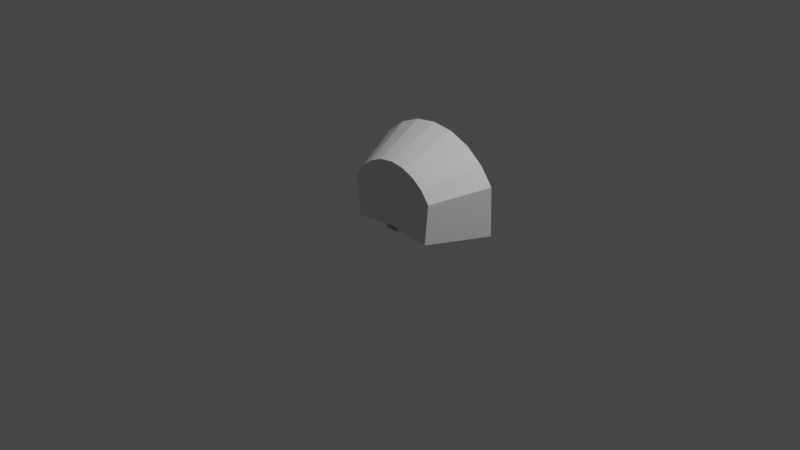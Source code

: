 # Source: Mk2Pod.blend  (saved by Blender 3.1.7; exported with 4.5.12 LTS)
import bpy
from mathutils import Matrix  # noqa: F401  (used for matrix-valued properties, if any)

bpy.ops.wm.read_factory_settings(use_empty=True)
scene = bpy.context.scene
scene.name = 'Scene'

# ---- collections
col_collection = bpy.data.collections.new('Collection'); scene.collection.children.link(col_collection)

# ---- materials (node trees are filled in below, after node groups)
mat_material = bpy.data.materials.new('Material')
mat_material.use_transparent_shadow = False

# ---- material node trees
mat_material.use_nodes = True; mat_material.node_tree.nodes.clear()
_N = mat_material.node_tree.nodes; _L = mat_material.node_tree.links
n0 = _N.new('ShaderNodeBsdfPrincipled'); n0.name = 'Principled BSDF'; n0.location = (10, 300)
n0.distribution = 'GGX'
n0.subsurface_method = 'RANDOM_WALK_SKIN'
n0.inputs[3].default_value = 1.45
n0.inputs[27].default_value = (0.0, 0.0, 0.0, 1.0)
n0.inputs[28].default_value = 1.0
n1 = _N.new('ShaderNodeOutputMaterial'); n1.name = 'Material Output'; n1.location = (300, 300)
_L.new(n0.outputs[0], n1.inputs[0])
n1.is_active_output = True

# ---- world
world_world = bpy.data.worlds.new('World'); scene.world = world_world
world_world.use_nodes = True; world_world.node_tree.nodes.clear()
_N = world_world.node_tree.nodes; _L = world_world.node_tree.links
n0 = _N.new('ShaderNodeOutputWorld'); n0.name = 'World Output'; n0.location = (300, 300)
n1 = _N.new('ShaderNodeBackground'); n1.name = 'Background'; n1.location = (10, 300)
n1.inputs[0].default_value = (0.05088, 0.05088, 0.05088, 1.0)
_L.new(n1.outputs[0], n0.inputs[0])
n0.is_active_output = True
world_world.color = (0.05088, 0.05088, 0.05088)
world_world.use_sun_shadow = False
world_world.sun_shadow_jitter_overblur = 0.0

# ---- cameras
cam_camera = bpy.data.cameras.new('Camera')
cam_camera.clip_end = 100.0
cam_camera.ortho_scale = 7.314

# ---- lights
light_light = bpy.data.lights.new('Light', 'POINT')
light_light.transmission_factor = 0.0
light_light.energy = 1000.0
light_light.shadow_soft_size = 0.1
light_light.shadow_maximum_resolution = 0.006
light_light.use_absolute_resolution = True

# ---- meshes
me_shell = bpy.data.meshes.new('shell')
me_shell.from_pydata([(-0.758, 0.7989, 0.1109), (-0.796, 0.7344, -0.4594), (0.003557, 0.838, 0.02924), (-0.5971, 0.8376, -0.3363), (-0.3449, 0.8376, -0.5967), (-0.2381, 0.7344, -0.8874), (-0.4597, 0.7344, -0.7957), (-0.65, 0.7344, -0.6497), (0.7575, 0.7979, 0.1109), (0.796, 0.7344, -0.4594), (0.5971, 0.8376, -0.3363), (0.4597, 0.7344, -0.7957), (0.3449, 0.8376, -0.5967), (0.2381, 0.7344, -0.8874), (0.0, 0.8376, -0.6891), (0.0, 0.7344, -0.9187), (0.65, 0.7344, -0.6497), (0.5008, 0.81, -0.003207), (0.4909, 0.81, 0.09105), (0.5008, 0.6715, -0.003207), (0.4909, 0.6715, 0.09105), (0.6898, 0.81, 0.01665), (0.6799, 0.81, 0.1109), (0.6898, 0.6715, 0.01665), (0.6799, 0.6715, 0.1109), (0.04676, 0.2851, -0.08275), (0.03894, 0.2851, 0.07978), (-0.03894, 0.2851, 0.07978), (-0.04676, 0.2851, -0.08275), (0.08682, 0.1437, 0.08682), (0.121, 0.1437, -0.1759), (-0.08682, 0.1437, 0.08682), (-0.121, 0.1437, -0.1759), (-0.4906, 0.6715, 0.09105), (-0.5005, 0.6715, -0.003207), (-0.4906, 0.81, 0.09105), (-0.5005, 0.81, -0.003207), (-0.6795, 0.6715, 0.1109), (-0.6894, 0.6715, 0.01665), (-0.6795, 0.81, 0.1109), (-0.6894, 0.81, 0.01665), (-0.4762, 0.1466, 0.08843), (-0.5191, 0.1466, -0.3615), (0.002295, 0.1466, 0.03741), (-0.1552, 0.1466, -0.6407), (-0.2998, 0.1466, -0.5808), (-0.4239, 0.1466, -0.4856), (0.4764, 0.1466, 0.08843), (0.5193, 0.1466, -0.3615), (0.3, 0.1466, -0.5808), (0.1554, 0.1466, -0.6407), (9.76e-05, 0.1466, -0.6611), (0.4241, 0.1466, -0.4856)], [], [(3, 1, 7), (4, 3, 7, 6), (4, 6, 5), (14, 4, 5, 15), (4, 2, 3), (3, 2, 0), (14, 2, 4), (9, 8, 10), (1, 3, 0), (9, 10, 16), (10, 12, 11, 16), (11, 12, 13), (13, 12, 14, 15), (2, 12, 10), (2, 10, 8), (2, 14, 12), (22, 18, 20, 24), (20, 19, 23, 24), (17, 21, 23, 19), (22, 21, 17, 18), (24, 23, 21, 22), (18, 17, 19, 20), (30, 25, 26, 29), (25, 28, 27, 26), (29, 26, 27, 31), (32, 28, 25, 30), (31, 27, 28, 32), (43, 47, 48, 52, 49, 50, 51, 44, 45, 46, 42, 41), (33, 34, 36, 35), (35, 36, 40, 39), (39, 40, 38, 37), (37, 38, 34, 33), (35, 39, 37, 33), (40, 36, 34, 38), (13, 15, 51, 50), (7, 1, 42, 46), (11, 13, 50, 49), (8, 47, 43, 2), (9, 48, 47, 8), (15, 5, 44, 51), (0, 2, 43, 41), (5, 6, 45, 44), (9, 16, 52, 48), (6, 7, 46, 45), (1, 0, 41, 42), (16, 11, 49, 52)])
_uv = me_shell.uv_layers.new(name='UVMap')
_uv.uv.foreach_set('vector', [0.1939, 0.8125, 0.2602, 0.8563, 0.2124, 0.9149, 0.1138, 0.8906, 0.1939, 0.8125, 0.2124, 0.9149, 0.151, 0.9594, 0.1138, 0.8906, 0.151, 0.9594, 0.08032, 0.9865, 0.006744, 0.9164, 0.1138, 0.8906, 0.08032, 0.9865, 0.004943, 0.9946, 0.1138, 0.8906, 0.01168, 0.702, 0.1939, 0.8125, 0.1939, 0.8125, 0.01168, 0.702, 0.226, 0.7096, 0.006744, 0.9164, 0.01168, 0.702, 0.1138, 0.8906, 0.0, 0.0, 0.0, 0.0, 0.1939, 0.8125, 0.0, 0.0, 0.1939, 0.8125, 0.0, 0.0, 0.2602, 0.8563, 0.1939, 0.8125, 0.2124, 0.9149, 0.1939, 0.8125, 0.1138, 0.8906, 0.151, 0.9594, 0.2124, 0.9149, 0.151, 0.9594, 0.1138, 0.8906, 0.08032, 0.9865, 0.08032, 0.9865, 0.1138, 0.8906, 0.006744, 0.9164, 0.004943, 0.9946, 0.01168, 0.702, 0.1138, 0.8906, 0.1939, 0.8125, 0.01168, 0.702, 0.1939, 0.8125, 0.226, 0.7096, 0.01168, 0.702, 0.006744, 0.9164, 0.1138, 0.8906, 0.125, 0.5, 0.375, 0.5, 0.375, 0.75, 0.125, 0.75, 0.375, 0.75, 0.5933, 0.75, 0.5933, 1.0, 0.375, 1.0, 0.5933, 0.5, 0.875, 0.5, 0.875, 0.75, 0.5933, 0.75, 0.375, 0.25, 0.5933, 0.25, 0.5933, 0.5, 0.375, 0.5, 0.375, 0.0, 0.5933, 0.0, 0.5933, 0.25, 0.375, 0.25, 0.375, 0.5, 0.5933, 0.5, 0.5933, 0.75, 0.375, 0.75, 0.375, 1.0, 0.375, 1.0, 0.625, 1.0, 0.625, 1.0, 0.375, 0.5, 0.375, 0.75, 0.625, 0.75, 0.625, 0.5, 0.375, 0.25, 0.375, 0.25, 0.625, 0.25, 0.625, 0.25, 0.375, 0.75, 0.375, 0.75, 0.375, 0.5, 0.375, 0.5, 0.375, 0.5, 0.375, 0.5, 0.125, 0.5, 0.125, 0.5, 0.0, 0.0, 0.0, 0.0, 0.0, 0.0, 0.2124, 0.9149, 0.151, 0.9594, 0.08032, 0.9865, 0.004943, 0.9946, 0.08032, 0.9865, 0.151, 0.9594, 0.2124, 0.9149, 0.2602, 0.8563, 0.0, 0.0, 0.375, 0.0, 0.5933, 0.0, 0.5933, 0.25, 0.375, 0.25, 0.375, 0.25, 0.5933, 0.25, 0.5933, 0.5, 0.375, 0.5, 0.375, 0.5, 0.5933, 0.5, 0.5933, 0.75, 0.375, 0.75, 0.375, 0.75, 0.5933, 0.75, 0.5933, 1.0, 0.375, 1.0, 0.125, 0.5, 0.375, 0.5, 0.375, 0.75, 0.125, 0.75, 0.5933, 0.5, 0.875, 0.5, 0.875, 0.75, 0.5933, 0.75, 0.08032, 0.9865, 0.004943, 0.9946, 0.004943, 0.9946, 0.08032, 0.9865, 0.2124, 0.9149, 0.2602, 0.8563, 0.2602, 0.8563, 0.2124, 0.9149, 0.151, 0.9594, 0.08032, 0.9865, 0.08032, 0.9865, 0.151, 0.9594, 0.0, 0.0, 0.0, 0.0, 0.0, 0.0, 0.0, 0.0, 0.0, 0.0, 0.0, 0.0, 0.0, 0.0, 0.0, 0.0, 0.004943, 0.9946, 0.08032, 0.9865, 0.08032, 0.9865, 0.004943, 0.9946, 0.0, 0.0, 0.0, 0.0, 0.0, 0.0, 0.0, 0.0, 0.08032, 0.9865, 0.151, 0.9594, 0.151, 0.9594, 0.08032, 0.9865, 0.2602, 0.8563, 0.2124, 0.9149, 0.2124, 0.9149, 0.2602, 0.8563, 0.151, 0.9594, 0.2124, 0.9149, 0.2124, 0.9149, 0.151, 0.9594, 0.0, 0.0, 0.0, 0.0, 0.0, 0.0, 0.0, 0.0, 0.2124, 0.9149, 0.151, 0.9594, 0.151, 0.9594, 0.2124, 0.9149])
_uv.active_render = True
_uv = me_shell.uv_layers.new(name='UVMap2')
_uv.uv.foreach_set('vector', [0.0, 0.0, 0.0, 0.0, 0.0, 0.0, 0.0, 0.0, 0.0, 0.0, 0.0, 0.0, 0.0, 0.0, 0.0, 0.0, 0.0, 0.0, 0.0, 0.0, 0.0, 0.0, 0.0, 0.0, 0.0, 0.0, 0.0, 0.0, 0.0, 0.0, 0.0, 0.0, 0.0, 0.0, 0.0, 0.0, 0.0, 0.0, 0.0, 0.0, 0.0, 0.0, 0.0, 0.0, 0.0, 0.0, 0.0, 0.0, 0.0, 0.0, 0.0, 0.0, 0.0, 0.0, 0.0, 0.0, 0.0, 0.0, 0.0, 0.0, 0.0, 0.0, 0.0, 0.0, 0.0, 0.0, 0.0, 0.0, 0.0, 0.0, 0.0, 0.0, 0.0, 0.0, 0.0, 0.0, 0.0, 0.0, 0.0, 0.0, 0.0, 0.0, 0.0, 0.0, 0.0, 0.0, 0.0, 0.0, 0.0, 0.0, 0.0, 0.0, 0.0, 0.0, 0.0, 0.0, 0.0, 0.0, 0.0, 0.0, 0.0, 0.0, 0.0, 0.0, 0.0, 0.0, 0.0, 0.0, 0.0, 0.0, 0.0, 0.0, 0.0, 0.0, 0.0, 0.0, 0.0, 0.0, 0.0, 0.0, 0.0, 0.0, 0.0, 0.0, 0.0, 0.0, 0.0, 0.0, 0.0, 0.0, 0.0, 0.0, 0.0, 0.0, 0.0, 0.0, 0.0, 0.0, 0.0, 0.0, 0.0, 0.0, 0.0, 0.0, 0.0, 0.0, 0.0, 0.0, 0.0, 0.0, 0.0, 0.0, 0.0, 0.0, 0.0, 0.0, 0.0, 0.0, 0.0, 0.0, 0.0, 0.0, 0.0, 0.0, 0.0, 0.0, 0.0, 0.0, 0.0, 0.0, 0.0, 0.0, 0.0, 0.0, 0.0, 0.0, 0.0, 0.0, 0.0, 0.0, 0.0, 0.0, 0.0, 0.0, 0.0, 0.0, 0.0, 0.0, 0.0, 0.0, 0.0, 0.0, 0.0, 0.0, 0.0, 0.0, 0.0, 0.0, 0.0, 0.0, 0.0, 0.0, 0.0, 0.0, 0.0, 0.0, 0.0, 0.0, 0.0, 0.0, 0.0, 0.0, 0.0, 0.0, 0.0, 0.0, 0.0, 0.0, 0.0, 0.0, 0.0, 0.0, 0.0, 0.0, 0.0, 0.0, 0.0, 0.0, 0.0, 0.0, 0.0, 0.0, 0.0, 0.0, 0.0, 0.0, 0.0, 0.0, 0.0, 0.0, 0.0, 0.0, 0.0, 0.0, 0.0, 0.0, 0.0, 0.0, 0.0, 0.0, 0.0, 0.0, 0.0, 0.0, 0.0, 0.0, 0.0, 0.0, 0.0, 0.0, 0.0, 0.0, 0.0, 0.0, 0.0, 0.0, 0.0, 0.0, 0.0, 0.0, 0.0, 0.0, 0.0, 0.0, 0.0, 0.0, 0.0, 0.0, 0.0, 0.0, 0.0, 0.0, 0.0, 0.0, 0.0, 0.0, 0.0, 0.0, 0.0, 0.0, 0.0, 0.0, 0.0, 0.0, 0.0, 0.0, 0.0, 0.0, 0.0, 0.0, 0.0, 0.0, 0.0, 0.0, 0.0, 0.0, 0.0, 0.0, 0.0, 0.0, 0.0, 0.0, 0.0, 0.0, 0.0, 0.0, 0.0, 0.0, 0.0, 0.0, 0.0, 0.0, 0.0, 0.0, 0.0, 0.0, 0.0, 0.0, 0.0, 0.0, 0.0, 0.0, 0.0, 0.0, 0.0, 0.0, 0.0, 0.0, 0.0, 0.0, 0.0, 0.0, 0.0, 0.0, 0.0, 0.0, 0.0, 0.0, 0.0, 0.0, 0.0, 0.0, 0.0, 0.0, 0.0, 0.0, 0.0, 0.0, 0.0, 0.0])
me_shell.use_remesh_fix_poles = True
me_shell.use_remesh_preserve_attributes = False
me_shell.update()
me_shell.normals_split_custom_set([tuple(v) for v in zip(*[iter([0.1217, -0.9902, 0.06849, 0.3539, -0.9134, 0.2012, 0.2904, -0.9131, 0.2861, 0.06999, -0.9902, 0.1207, 0.1214, -0.9902, 0.06865, 0.2901, -0.9132, 0.2863, 0.2051, -0.9122, 0.3546, 0.0696, -0.9902, 0.121, 0.2047, -0.9122, 0.355, 0.1062, -0.9122, 0.3958, 0.0002874, -0.9901, 0.1403, 0.06925, -0.9902, 0.121, 0.1059, -0.9122, 0.3958, 0.0002826, -0.9122, 0.4097, 0.06907, -0.9904, 0.1195, 0.0003733, -1.0, 0.0003634, 0.1205, -0.9904, 0.06754, 0.1204, -0.9904, 0.0678, 0.0001808, -1.0, 5.437e-05, 0.1324, -0.9912, 4.259e-05, 0.0008172, -0.9903, 0.1389, 0.0001331, -1.0, 0.0004972, 0.06901, -0.9904, 0.1195, -0.4239, -0.9029, 0.07183, -0.4239, -0.9029, 0.07183, -0.2947, -0.9429, 0.1555, 0.4228, -0.9032, 0.07391, 0.2949, -0.9422, 0.1588, 0.4228, -0.9032, 0.07391, -0.3539, -0.9134, 0.2012, -0.1217, -0.9902, 0.0685, -0.2905, -0.913, 0.2862, -0.1214, -0.9902, 0.06867, -0.07001, -0.9902, 0.1206, -0.2051, -0.9122, 0.3546, -0.2901, -0.9132, 0.2863, -0.2047, -0.9122, 0.355, -0.06959, -0.9902, 0.121, -0.1062, -0.9122, 0.3958, -0.1059, -0.9122, 0.3958, -0.06925, -0.9902, 0.121, -0.0002701, -0.9901, 0.1403, -0.0002812, -0.9122, 0.4097, 0.000106, -1.0, -0.0001007, -0.06899, -0.9904, 0.1195, -0.1204, -0.9904, 0.06779, -1.574e-05, -1.0, -3.248e-05, -0.1205, -0.9904, 0.06757, -0.1324, -0.9912, 1.025e-05, -0.0001335, -1.0, 0.0004987, 9.883e-06, -0.9903, 0.1389, -0.06906, -0.9904, 0.1195, -0.1045, 0.0, 0.9945, -0.1045, 0.0, 0.9945, -0.1045, 0.0, 0.9945, -0.1045, 0.0, 0.9945, 0.0, -1.0, 1.81e-07, 0.0, -1.0, 1.81e-07, 0.0, -1.0, 1.81e-07, 0.0, -1.0, 1.81e-07, 0.1045, 0.0, -0.9945, 0.1045, 0.0, -0.9945, 0.1045, 0.0, -0.9945, 0.1045, 0.0, -0.9945, 0.0, 1.0, 5.172e-08, 0.0, 1.0, 5.172e-08, 0.0, 1.0, 5.172e-08, 0.0, 1.0, 5.172e-08, 0.9945, 0.0, 0.1045, 0.9945, 0.0, 0.1045, 0.9945, 0.0, 0.1045, 0.9945, 0.0, 0.1045, -0.9945, 0.0, -0.1045, -0.9945, 0.0, -0.1045, -0.9945, 0.0, -0.1045, -0.9945, 0.0, -0.1045, 0.924, 0.3713, 0.0912, 0.924, 0.3713, 0.0912, 0.924, 0.3713, 0.0912, 0.924, 0.3713, 0.0912, 0.0, 1.0, -1.337e-07, 0.0, 1.0, -1.337e-07, 0.0, 1.0, -1.337e-07, 0.0, 1.0, -1.337e-07, 0.0, 0.04976, 0.9988, 0.0, 0.04976, 0.9988, 0.0, 0.04976, 0.9988, 0.0, 0.04976, 0.9988, 0.0, 0.5504, -0.8349, 0.0, 0.5504, -0.8349, 0.0, 0.5504, -0.8349, 0.0, 0.5504, -0.8349, -0.924, 0.3713, 0.0912, -0.924, 0.3713, 0.0912, -0.924, 0.3713, 0.0912, -0.924, 0.3713, 0.0912, 0.0, 1.0, -1.455e-09, 0.0, 1.0, -1.455e-09, 0.0, 1.0, -1.455e-09, -0.03984, 0.9987, -0.03057, -0.08778, 0.9961, 0.008987, -0.05263, 0.9986, -0.01099, -0.07045, 0.9965, 0.04598, -0.005722, 0.9995, 0.02984, -0.04517, 0.9986, 0.02898, 0.01122, 0.9996, 0.02762, 0.004069, 0.9984, 0.05567, 0.0, 1.0, -1.455e-09, 0.9945, 0.0, -0.1045, 0.9945, 0.0, -0.1045, 0.9945, 0.0, -0.1045, 0.9945, 0.0, -0.1045, 0.0, 1.0, -5.172e-08, 0.0, 1.0, -5.172e-08, 0.0, 1.0, -5.172e-08, 0.0, 1.0, -5.172e-08, -0.9945, 0.0, 0.1045, -0.9945, 0.0, 0.1045, -0.9945, 0.0, 0.1045, -0.9945, 0.0, 0.1045, 0.0, -1.0, -1.81e-07, 0.0, -1.0, -1.81e-07, 0.0, -1.0, -1.81e-07, 0.0, -1.0, -1.81e-07, 0.1045, 0.0, 0.9945, 0.1045, 0.0, 0.9945, 0.1045, 0.0, 0.9945, 0.1045, 0.0, 0.9945, -0.1045, 0.0, -0.9945, -0.1045, 0.0, -0.9945, -0.1045, 0.0, -0.9945, -0.1045, 0.0, -0.9945, -0.1376, 0.3752, 0.9167, -0.09959, 0.3232, 0.9411, -0.03726, 0.4164, 0.9084, -0.1441, 0.4133, 0.8991, 0.7333, 0.3832, 0.5616, 0.7381, 0.3784, 0.5586, 0.7499, 0.4271, 0.5051, 0.6852, 0.4284, 0.5891, -0.357, 0.3544, 0.8643, -0.3616, 0.3544, 0.8623, -0.301, 0.3984, 0.8664, -0.3998, 0.3979, 0.8258, 0.107, -0.01194, -0.9942, 0.107, -0.01194, -0.9942, 0.107, -0.01194, -0.9942, 0.107, -0.01194, -0.9942, -0.9097, 0.4036, -0.09768, -0.9097, 0.4036, -0.09768, -0.9097, 0.4036, -0.09768, -0.9097, 0.4036, -0.09768, 0.0996, 0.3232, 0.9411, 0.1376, 0.3752, 0.9167, 0.1441, 0.4133, 0.8991, 0.03726, 0.4164, 0.9084, -0.106, -0.01155, -0.9943, -0.106, -0.01155, -0.9943, -0.106, -0.01155, -0.9943, -0.106, -0.01155, -0.9943, 0.3616, 0.3545, 0.8623, 0.357, 0.3545, 0.8642, 0.3997, 0.398, 0.8257, 0.301, 0.3985, 0.8664, -0.7382, 0.3782, 0.5586, -0.7332, 0.383, 0.5619, -0.6852, 0.4284, 0.5891, -0.75, 0.427, 0.5052, 0.5543, 0.3357, 0.7616, 0.574, 0.3928, 0.7185, 0.5688, 0.43, 0.7011, 0.4784, 0.4345, 0.7631, 0.9096, 0.4039, -0.09767, 0.9096, 0.4039, -0.09767, 0.9096, 0.4039, -0.09767, 0.9096, 0.4039, -0.09767, -0.574, 0.3926, 0.7186, -0.5543, 0.3356, 0.7617, -0.4784, 0.4343, 0.7632, -0.5688, 0.4299, 0.7012])] * 3)])
me_geminiprops_001 = bpy.data.meshes.new('geminiProps.001')
me_geminiprops_001.from_pydata([(-0.2138, 0.1678, -0.6053), (-0.3235, 0.1678, -0.5598), (-0.4178, 0.1678, -0.4875), (-0.2064, 0.1682, -0.5763), (-0.2094, 0.1682, -0.5295), (-0.2299, 0.1682, -0.4881), (-0.2646, 0.1682, -0.4577), (-0.3083, 0.1682, -0.4428), (-0.3544, 0.1682, -0.4458), (-0.3965, 0.1682, -0.4666), (0.3235, 0.1678, -0.5598), (0.2138, 0.1678, -0.6053), (0.4178, 0.1678, -0.4875), (0.2064, 0.1682, -0.5763), (0.2094, 0.1682, -0.5295), (0.2299, 0.1682, -0.4881), (0.2646, 0.1682, -0.4577), (0.3083, 0.1682, -0.4428), (0.3544, 0.1682, -0.4458), (0.3965, 0.1682, -0.4666)], [], [(17, 18, 19, 12, 10, 11, 13, 14, 15, 16), (1, 2, 9, 8, 7, 6, 5, 4, 3, 0)])
_uv = me_geminiprops_001.uv_layers.new(name='UVMap')
_uv.uv.foreach_set('vector', [0.0, 0.0, 0.0, 0.0, 0.0, 0.0, 0.0, 0.0, 0.0, 0.0, 0.0, 0.0, 0.0, 0.0, 0.0, 0.0, 0.0, 0.0, 0.0, 0.0, 0.0, 0.0, 0.0, 0.0, 0.0, 0.0, 0.0, 0.0, 0.0, 0.0, 0.0, 0.0, 0.0, 0.0, 0.0, 0.0, 0.0, 0.0, 0.0, 0.0])
me_geminiprops_001.materials.append(mat_material)
me_geminiprops_001.use_remesh_fix_poles = True
me_geminiprops_001.use_remesh_preserve_attributes = False
me_geminiprops_001.update()
me_geminiprops_001.normals_split_custom_set([tuple(v) for v in zip(*[iter([0.002166, 1.0, -0.003752, 0.002166, 1.0, -0.003752, 0.002166, 1.0, -0.003752, 0.002166, 1.0, -0.003752, 0.002166, 1.0, -0.003752, 0.002166, 1.0, -0.003752, 0.002166, 1.0, -0.003752, 0.002166, 1.0, -0.003752, 0.002166, 1.0, -0.003752, 0.002166, 1.0, -0.003752, -0.002166, 1.0, -0.003752, -0.002166, 1.0, -0.003752, -0.002166, 1.0, -0.003752, -0.002166, 1.0, -0.003752, -0.002166, 1.0, -0.003752, -0.002166, 1.0, -0.003752, -0.002166, 1.0, -0.003752, -0.002166, 1.0, -0.003752, -0.002166, 1.0, -0.003752, -0.002166, 1.0, -0.003752])] * 3)])

# ---- objects
ob_light = bpy.data.objects.new('Light', light_light)
ob_camera = bpy.data.objects.new('Camera', cam_camera)
ob_mk2pod = bpy.data.objects.new('mk2Pod', None)
ob_shellcollider = bpy.data.objects.new('shellCollider', me_shell)
ob_depthmask = bpy.data.objects.new('depthMask', me_geminiprops_001)

# ---- transforms, parenting, visibility, modifiers, constraints
ob_light.location = (4.076, 1.005, 5.904)
ob_light.rotation_euler = (0.6503, 0.05522, 1.866)
ob_light.lock_rotations_4d = False
ob_light.empty_display_type = 'ARROWS'
ob_light.color = (0.0, 0.0, 0.0, 0.0)
ob_light.lineart.crease_threshold = 0.0
ob_camera.location = (7.359, -6.926, 4.958)
ob_camera.rotation_euler = (1.109, 0.0, 0.8149)
ob_camera.lock_rotations_4d = False
ob_camera.empty_display_type = 'ARROWS'
ob_camera.color = (0.0, 0.0, 0.0, 0.0)
ob_camera.display_type = 'WIRE'
ob_camera.lineart.crease_threshold = 0.0
ob_mk2pod.location = (0.0, 0.0, 0.0)
ob_mk2pod.rotation_mode = 'QUATERNION'
ob_mk2pod.rotation_quaternion = (1.0, 0.0, 0.0, 0.0)
ob_shellcollider.parent = ob_mk2pod
ob_shellcollider.location = (-7.629e-08, -0.25, 0.0)
ob_shellcollider.rotation_mode = 'QUATERNION'
ob_shellcollider.rotation_quaternion = (0.0, 0.0, 1.0, 0.0)
ob_depthmask.parent = ob_mk2pod
ob_depthmask.location = (-7.629e-08, -0.25, 0.0)
ob_depthmask.rotation_mode = 'QUATERNION'
ob_depthmask.rotation_quaternion = (0.0, 0.0, 1.0, 0.0)

# ---- collection membership
col_collection.objects.link(ob_light)
col_collection.objects.link(ob_camera)
col_collection.objects.link(ob_mk2pod)
col_collection.objects.link(ob_shellcollider)
col_collection.objects.link(ob_depthmask)

# ---- scene / render settings (as saved in the file)
scene.camera = ob_camera
scene.frame_start = 1; scene.frame_end = 250; scene.frame_set(1)
scene.render.engine = 'BLENDER_EEVEE_NEXT'
scene.cycles.sampling_pattern = 'TABULATED_SOBOL'
scene.cycles.use_light_tree = False
scene.view_settings.view_transform = 'Filmic'
bpy.context.view_layer.update()
